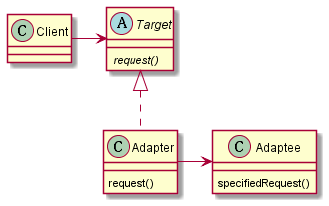

The diagram above was rendered by PlantUML. Its source (embedded in the PNG):
@startuml

abstract Target {
  {abstract} request()
}

Client -> Target

class Adapter {
  request()
}
Target <|.. Adapter

class Adaptee {
  specifiedRequest()
}
Adapter -> Adaptee


@enduml